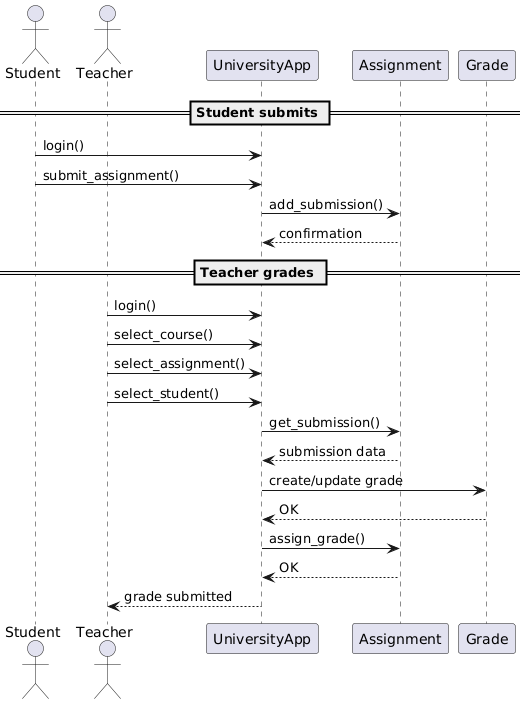

The diagram above was rendered by PlantUML. Its source (embedded in the PNG):
@startuml
actor Student
actor Teacher

participant "UniversityApp" as App
participant "Assignment" as A
participant "Grade" as G

== Student submits ==
Student -> App : login()
Student -> App : submit_assignment()
App -> A : add_submission()
A --> App : confirmation

== Teacher grades ==
Teacher -> App : login()
Teacher -> App : select_course()
Teacher -> App : select_assignment()
Teacher -> App : select_student()
App -> A : get_submission()
A --> App : submission data
App -> G : create/update grade
G --> App : OK
App -> A : assign_grade()
A --> App : OK
App --> Teacher : grade submitted
@enduml